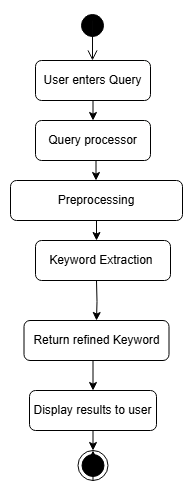

The diagram above was exported from draw.io. Its source (the exported page's mxGraphModel, read from the mxfile embedded in the PNG):
<mxGraphModel dx="1336" dy="735" grid="1" gridSize="10" guides="1" tooltips="1" connect="1" arrows="1" fold="1" page="1" pageScale="1" pageWidth="850" pageHeight="1100" math="0" shadow="0">
  <root>
    <mxCell id="0" />
    <mxCell id="1" parent="0" />
    <mxCell id="F6cciqTZKAKSLFcIP2zD-1" value="" style="ellipse;html=1;shape=startState;fillColor=#000000;strokeColor=#050505;" vertex="1" parent="1">
      <mxGeometry x="410" y="80" width="30" height="30" as="geometry" />
    </mxCell>
    <mxCell id="F6cciqTZKAKSLFcIP2zD-2" value="" style="edgeStyle=orthogonalEdgeStyle;html=1;verticalAlign=bottom;endArrow=open;endSize=8;strokeColor=#050505;rounded=0;exitX=0.5;exitY=1;exitDx=0;exitDy=0;" edge="1" parent="1">
      <mxGeometry relative="1" as="geometry">
        <mxPoint x="425" y="130" as="targetPoint" />
        <mxPoint x="425" y="90" as="sourcePoint" />
      </mxGeometry>
    </mxCell>
    <mxCell id="F6cciqTZKAKSLFcIP2zD-3" style="edgeStyle=orthogonalEdgeStyle;rounded=0;orthogonalLoop=1;jettySize=auto;html=1;exitX=0.5;exitY=1;exitDx=0;exitDy=0;entryX=0.5;entryY=0;entryDx=0;entryDy=0;" edge="1" parent="1" source="F6cciqTZKAKSLFcIP2zD-4">
      <mxGeometry relative="1" as="geometry">
        <mxPoint x="425.5" y="190" as="targetPoint" />
      </mxGeometry>
    </mxCell>
    <mxCell id="F6cciqTZKAKSLFcIP2zD-4" value="User enters Query" style="rounded=1;whiteSpace=wrap;html=1;" vertex="1" parent="1">
      <mxGeometry x="368" y="130" width="115" height="40" as="geometry" />
    </mxCell>
    <mxCell id="F6cciqTZKAKSLFcIP2zD-5" style="edgeStyle=orthogonalEdgeStyle;rounded=0;orthogonalLoop=1;jettySize=auto;html=1;exitX=0.5;exitY=1;exitDx=0;exitDy=0;entryX=0.5;entryY=0;entryDx=0;entryDy=0;" edge="1" parent="1">
      <mxGeometry relative="1" as="geometry">
        <mxPoint x="425.5" y="230" as="sourcePoint" />
        <mxPoint x="428.5" y="250" as="targetPoint" />
      </mxGeometry>
    </mxCell>
    <mxCell id="F6cciqTZKAKSLFcIP2zD-6" style="edgeStyle=orthogonalEdgeStyle;rounded=0;orthogonalLoop=1;jettySize=auto;html=1;exitX=0.5;exitY=1;exitDx=0;exitDy=0;" edge="1" parent="1" source="F6cciqTZKAKSLFcIP2zD-7">
      <mxGeometry relative="1" as="geometry">
        <mxPoint x="429" y="310" as="targetPoint" />
      </mxGeometry>
    </mxCell>
    <mxCell id="F6cciqTZKAKSLFcIP2zD-7" value="Preprocessing" style="rounded=1;whiteSpace=wrap;html=1;" vertex="1" parent="1">
      <mxGeometry x="343" y="250" width="172" height="40" as="geometry" />
    </mxCell>
    <mxCell id="F6cciqTZKAKSLFcIP2zD-10" value="Keyword Extraction&amp;nbsp;" style="rounded=1;whiteSpace=wrap;html=1;" vertex="1" parent="1">
      <mxGeometry x="368" y="310" width="135" height="40" as="geometry" />
    </mxCell>
    <mxCell id="F6cciqTZKAKSLFcIP2zD-11" style="edgeStyle=orthogonalEdgeStyle;rounded=0;orthogonalLoop=1;jettySize=auto;html=1;exitX=0.5;exitY=1;exitDx=0;exitDy=0;entryX=0.5;entryY=0;entryDx=0;entryDy=0;" edge="1" parent="1" target="F6cciqTZKAKSLFcIP2zD-14">
      <mxGeometry relative="1" as="geometry">
        <mxPoint x="429" y="350" as="sourcePoint" />
      </mxGeometry>
    </mxCell>
    <mxCell id="F6cciqTZKAKSLFcIP2zD-13" style="edgeStyle=orthogonalEdgeStyle;rounded=0;orthogonalLoop=1;jettySize=auto;html=1;exitX=0.5;exitY=1;exitDx=0;exitDy=0;entryX=0.5;entryY=0;entryDx=0;entryDy=0;" edge="1" parent="1" source="F6cciqTZKAKSLFcIP2zD-14" target="F6cciqTZKAKSLFcIP2zD-16">
      <mxGeometry relative="1" as="geometry">
        <mxPoint x="425.5" y="440" as="sourcePoint" />
      </mxGeometry>
    </mxCell>
    <mxCell id="F6cciqTZKAKSLFcIP2zD-14" value="Return refined Keyword" style="rounded=1;whiteSpace=wrap;html=1;" vertex="1" parent="1">
      <mxGeometry x="356.5" y="390" width="145" height="40" as="geometry" />
    </mxCell>
    <mxCell id="F6cciqTZKAKSLFcIP2zD-15" style="edgeStyle=orthogonalEdgeStyle;rounded=0;orthogonalLoop=1;jettySize=auto;html=1;exitX=0.5;exitY=1;exitDx=0;exitDy=0;entryX=0.5;entryY=0;entryDx=0;entryDy=0;" edge="1" parent="1" source="F6cciqTZKAKSLFcIP2zD-19">
      <mxGeometry relative="1" as="geometry">
        <mxPoint x="425.5" y="520" as="targetPoint" />
      </mxGeometry>
    </mxCell>
    <mxCell id="F6cciqTZKAKSLFcIP2zD-16" value="Display results to user" style="rounded=1;whiteSpace=wrap;html=1;" vertex="1" parent="1">
      <mxGeometry x="362" y="460" width="127" height="40" as="geometry" />
    </mxCell>
    <mxCell id="F6cciqTZKAKSLFcIP2zD-18" value="" style="edgeStyle=orthogonalEdgeStyle;rounded=0;orthogonalLoop=1;jettySize=auto;html=1;exitX=0.5;exitY=1;exitDx=0;exitDy=0;entryX=0.5;entryY=0;entryDx=0;entryDy=0;" edge="1" parent="1" source="F6cciqTZKAKSLFcIP2zD-16" target="F6cciqTZKAKSLFcIP2zD-19">
      <mxGeometry relative="1" as="geometry">
        <mxPoint x="426" y="500" as="sourcePoint" />
        <mxPoint x="425.5" y="520" as="targetPoint" />
      </mxGeometry>
    </mxCell>
    <mxCell id="F6cciqTZKAKSLFcIP2zD-19" value="" style="ellipse;html=1;shape=endState;fillColor=#000000;strokeColor=#050505;" vertex="1" parent="1">
      <mxGeometry x="410.5" y="520" width="30" height="30" as="geometry" />
    </mxCell>
    <mxCell id="F6cciqTZKAKSLFcIP2zD-20" value="Query processor" style="rounded=1;whiteSpace=wrap;html=1;" vertex="1" parent="1">
      <mxGeometry x="368" y="190" width="115" height="40" as="geometry" />
    </mxCell>
  </root>
</mxGraphModel>